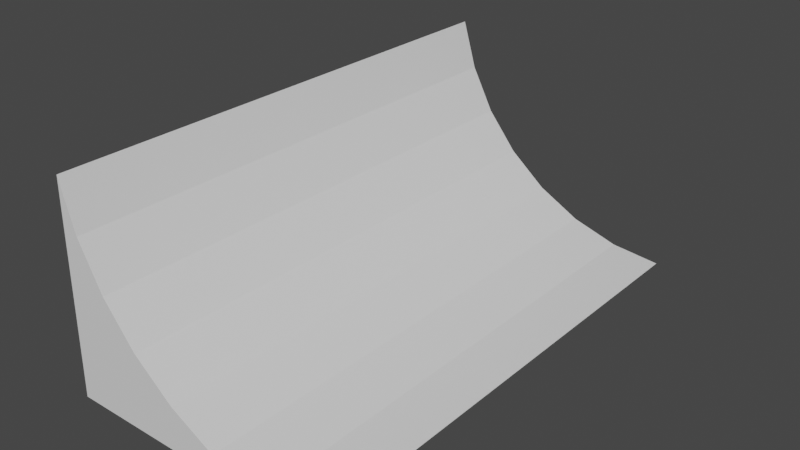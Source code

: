 # Source: ramp_1.blend  (saved by Blender 2.80.59; exported with 4.5.12 LTS)
import bpy
from mathutils import Matrix  # noqa: F401  (used for matrix-valued properties, if any)

bpy.ops.wm.read_factory_settings(use_empty=True)
scene = bpy.context.scene
scene.name = 'Scene'

# ---- collections
col_collection = bpy.data.collections.new('Collection'); scene.collection.children.link(col_collection)

# ---- materials (node trees are filled in below, after node groups)
mat_material = bpy.data.materials.new('Material')
mat_material.alpha_threshold = 0.0
mat_material.use_transparent_shadow = False
mat_material.roughness = 0.5
mat_material.line_color = (0.0, 0.0, 0.0, 1.0)

# ---- material node trees
mat_material.use_nodes = True; mat_material.node_tree.nodes.clear()
_N = mat_material.node_tree.nodes; _L = mat_material.node_tree.links
n0 = _N.new('ShaderNodeOutputMaterial'); n0.name = 'Material Output'; n0.location = (300, 300)
n1 = _N.new('ShaderNodeBsdfPrincipled'); n1.name = 'Principled BSDF'; n1.location = (10, 300)
n1.distribution = 'GGX'
n1.subsurface_method = 'BURLEY'
n1.inputs[3].default_value = 1.45
_L.new(n1.outputs[0], n0.inputs[0])
n0.is_active_output = True

# ---- world
world_world = bpy.data.worlds.new('World'); scene.world = world_world
world_world.use_nodes = True; world_world.node_tree.nodes.clear()
_N = world_world.node_tree.nodes; _L = world_world.node_tree.links
n0 = _N.new('ShaderNodeOutputWorld'); n0.name = 'World Output'; n0.location = (300, 300)
n1 = _N.new('ShaderNodeBackground'); n1.name = 'Background'; n1.location = (10, 300)
n1.inputs[0].default_value = (0.05088, 0.05088, 0.05088, 1.0)
_L.new(n1.outputs[0], n0.inputs[0])
n0.is_active_output = True
world_world.color = (0.05088, 0.05088, 0.05088)
world_world.use_sun_shadow = False
world_world.sun_shadow_jitter_overblur = 0.0

# ---- meshes
me_cube = bpy.data.meshes.new('Cube')
me_cube.from_pydata([(-0.3804, 1.0, -0.2693), (-0.3804, -1.0, -0.2693), (0.6196, 1.0, -0.2693), (0.6196, -1.0, -0.2693), (0.4245, 1.0, -0.2501), (0.4245, -1.0, -0.2501), (0.2369, 1.0, -0.1931), (0.2369, -1.0, -0.1931), (-0.08749, 1.0, 0.02362), (-0.08749, -1.0, 0.02362), (0.06405, 1.0, -0.1007), (0.06405, -1.0, -0.1007), (-0.2118, 1.0, 0.1752), (-0.2118, -1.0, 0.1752), (-0.3612, 1.0, 0.5356), (-0.3612, -1.0, 0.5356), (-0.3043, 1.0, 0.348), (-0.3043, -1.0, 0.348)], [], [(1, 0, 2, 3), (3, 2, 4, 5), (13, 12, 16, 17), (5, 4, 6, 7), (11, 10, 8, 9), (17, 16, 14, 15), (7, 6, 10, 11), (9, 8, 12, 13), (1, 15, 14, 0), (1, 3, 5, 7, 11, 9, 13, 17, 15), (2, 0, 14, 16, 12, 8, 10, 6, 4)])
_uv = me_cube.uv_layers.new(name='UVMap')
_uv.uv.foreach_set('vector', [0.625, 0.5, 0.875, 0.5, 0.875, 0.625, 0.625, 0.625, 0.0, 0.593, 0.0, 0.907, 0.03125, 0.907, 0.03125, 0.593, 0.1562, 0.593, 0.1562, 0.907, 0.1875, 0.907, 0.1875, 0.593, 0.03125, 0.593, 0.03125, 0.907, 0.0625, 0.907, 0.0625, 0.593, 0.09375, 0.593, 0.09375, 0.907, 0.125, 0.907, 0.125, 0.593, 0.1875, 0.593, 0.1875, 0.907, 0.2188, 0.907, 0.2188, 0.593, 0.0625, 0.593, 0.0625, 0.907, 0.09375, 0.907, 0.09375, 0.593, 0.125, 0.593, 0.125, 0.907, 0.1562, 0.907, 0.1562, 0.593, 0.625, 0.5, 0.2188, 0.593, 0.2188, 0.907, 0.875, 0.5, 0.625, 0.5, 0.0, 0.593, 0.03125, 0.593, 0.0625, 0.593, 0.09375, 0.593, 0.125, 0.593, 0.1562, 0.593, 0.1875, 0.593, 0.2188, 0.593, 0.875, 0.625, 0.875, 0.5, 0.2188, 0.907, 0.1875, 0.907, 0.1562, 0.907, 0.125, 0.907, 0.09375, 0.907, 0.0625, 0.907, 0.03125, 0.907])
_uv.active_render = True
_uv = me_cube.uv_layers.new(name='UVMap.001')
_uv.uv.foreach_set('vector', [0.0, 0.0, 0.0, 0.0, 0.0, 0.0, 0.0, 0.0, 0.0, 0.0, 0.0, 0.0, 0.0, 0.0, 0.0, 0.0, 0.0, 0.0, 0.0, 0.0, 0.0, 0.0, 0.0, 0.0, 0.0, 0.0, 0.0, 0.0, 0.0, 0.0, 0.0, 0.0, 0.0, 0.0, 0.0, 0.0, 0.0, 0.0, 0.0, 0.0, 0.0, 0.0, 0.0, 0.0, 0.0, 0.0, 0.0, 0.0, 0.0, 0.0, 0.0, 0.0, 0.0, 0.0, 0.0, 0.0, 0.0, 0.0, 0.0, 0.0, 0.0, 0.0, 0.0, 0.0, 0.0, 0.0, 0.0, 0.0, 0.0, 0.0, 0.0, 0.0, 0.0, 0.0, 0.0, 0.0, 0.0, 0.0, 0.0, 0.0, 0.0, 0.0, 0.0, 0.0, 0.0, 0.0, 0.0, 0.0, 0.0, 0.0, 0.0, 0.0, 0.0, 0.0, 0.0, 0.0, 0.0, 0.0, 0.0, 0.0, 0.0, 0.0, 0.0, 0.0, 0.0, 0.0, 0.0, 0.0])
me_cube.materials.append(mat_material)
me_cube.use_remesh_preserve_volume = False
me_cube.use_remesh_preserve_attributes = False
me_cube.use_mirror_vertex_groups = False
me_cube.update()

# ---- objects
ob_cube = bpy.data.objects.new('Cube', me_cube)

# ---- transforms, parenting, visibility, modifiers, constraints
ob_cube.location = (0.0, 0.0, 0.0)
ob_cube.lock_rotations_4d = False
ob_cube.empty_display_type = 'ARROWS'
ob_cube.lineart.crease_threshold = 0.0

# ---- collection membership
col_collection.objects.link(ob_cube)

# ---- scene / render settings (as saved in the file)
scene.frame_start = 1; scene.frame_end = 250; scene.frame_set(1)
scene.render.engine = 'BLENDER_EEVEE_NEXT'
scene.cycles.use_denoising = False
scene.cycles.samples = 128
scene.cycles.sampling_pattern = 'TABULATED_SOBOL'
scene.cycles.use_adaptive_sampling = False
scene.cycles.use_light_tree = False
scene.view_settings.view_transform = 'Filmic'
bpy.context.view_layer.update()

# ---- added for rendering (the .blend has no active camera and no usable light): camera, sun
cam_auto = bpy.data.cameras.new('AutoCamera')
cam_auto.lens = 50.0
cam_auto.sensor_width = 36.0
cam_auto.clip_end = 1000.0
ob_auto_camera = bpy.data.objects.new('AutoCamera', cam_auto)
scene.collection.objects.link(ob_auto_camera)
ob_auto_camera.location = (2.31844, -2.63859, 1.89224)
ob_auto_camera.rotation_euler = (1.09748, -7.21219e-08, 0.694738)
scene.camera = ob_auto_camera
light_auto_sun = bpy.data.lights.new('AutoSun', 'SUN')
light_auto_sun.energy = 3.0
light_auto_sun.angle = 0.0523599
ob_auto_sun = bpy.data.objects.new('AutoSun', light_auto_sun)
scene.collection.objects.link(ob_auto_sun)
ob_auto_sun.rotation_euler = (0.872665, 0.174533, 0.523599)
bpy.context.view_layer.update()
